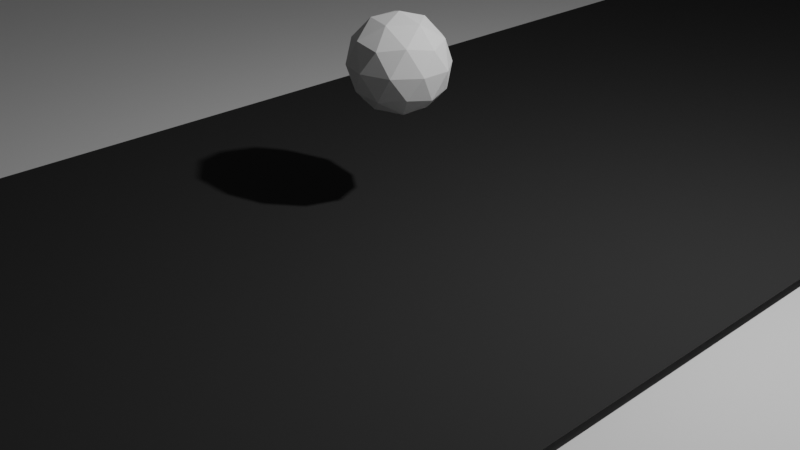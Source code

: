 # Source: Area.blend  (saved by Blender 2.81.16; exported with 4.5.12 LTS)
import bpy
from mathutils import Matrix  # noqa: F401  (used for matrix-valued properties, if any)

bpy.ops.wm.read_factory_settings(use_empty=True)
scene = bpy.context.scene
scene.name = 'Scene'

# ---- collections
col_collection = bpy.data.collections.new('Collection'); scene.collection.children.link(col_collection)

# ---- materials (node trees are filled in below, after node groups)
mat_road = bpy.data.materials.new('Road')
mat_road.use_transparent_shadow = False
mat_road.diffuse_color = (0.03741, 0.03741, 0.03741, 1.0)

# ---- material node trees

# ---- world
world_world = bpy.data.worlds.new('World'); scene.world = world_world
world_world.use_nodes = True; world_world.node_tree.nodes.clear()
_N = world_world.node_tree.nodes; _L = world_world.node_tree.links
n0 = _N.new('ShaderNodeOutputWorld'); n0.name = 'World Output'; n0.location = (300, 300)
n1 = _N.new('ShaderNodeBackground'); n1.name = 'Background'; n1.location = (10, 300)
n1.inputs[0].default_value = (0.05088, 0.05088, 0.05088, 1.0)
_L.new(n1.outputs[0], n0.inputs[0])
n0.is_active_output = True
world_world.color = (0.05088, 0.05088, 0.05088)
world_world.use_sun_shadow = False
world_world.sun_shadow_jitter_overblur = 0.0

# ---- cameras
cam_camera = bpy.data.cameras.new('Camera')
cam_camera.clip_end = 100.0
cam_camera.ortho_scale = 7.314

# ---- lights
light_light = bpy.data.lights.new('Light', 'POINT')
light_light.transmission_factor = 0.0
light_light.energy = 1000.0
light_light.shadow_soft_size = 0.1
light_light.shadow_maximum_resolution = 0.006
light_light.use_absolute_resolution = True

# ---- meshes
me_icosphere = bpy.data.meshes.new('Icosphere')
me_icosphere.from_pydata([(0.0, 0.0, -1.0), (0.7236, -0.5257, -0.4472), (-0.2764, -0.8506, -0.4472), (-0.8944, 0.0, -0.4472), (-0.2764, 0.8506, -0.4472), (0.7236, 0.5257, -0.4472), (0.2764, -0.8506, 0.4472), (-0.7236, -0.5257, 0.4472), (-0.7236, 0.5257, 0.4472), (0.2764, 0.8506, 0.4472), (0.8944, 0.0, 0.4472), (0.0, 0.0, 1.0), (-0.1625, -0.5, -0.8507), (0.4253, -0.309, -0.8507), (0.2629, -0.809, -0.5257), (0.8506, 0.0, -0.5257), (0.4253, 0.309, -0.8507), (-0.5257, 0.0, -0.8507), (-0.6882, -0.5, -0.5257), (-0.1625, 0.5, -0.8507), (-0.6882, 0.5, -0.5257), (0.2629, 0.809, -0.5257), (0.9511, -0.309, 0.0), (0.9511, 0.309, 0.0), (0.0, -1.0, 0.0), (0.5878, -0.809, 0.0), (-0.9511, -0.309, 0.0), (-0.5878, -0.809, 0.0), (-0.5878, 0.809, 0.0), (-0.9511, 0.309, 0.0), (0.5878, 0.809, 0.0), (0.0, 1.0, 0.0), (0.6882, -0.5, 0.5257), (-0.2629, -0.809, 0.5257), (-0.8506, 0.0, 0.5257), (-0.2629, 0.809, 0.5257), (0.6882, 0.5, 0.5257), (0.1625, -0.5, 0.8507), (0.5257, 0.0, 0.8507), (-0.4253, -0.309, 0.8507), (-0.4253, 0.309, 0.8507), (0.1625, 0.5, 0.8507)], [], [(0, 13, 12), (1, 13, 15), (0, 12, 17), (0, 17, 19), (0, 19, 16), (1, 15, 22), (2, 14, 24), (3, 18, 26), (4, 20, 28), (5, 21, 30), (1, 22, 25), (2, 24, 27), (3, 26, 29), (4, 28, 31), (5, 30, 23), (6, 32, 37), (7, 33, 39), (8, 34, 40), (9, 35, 41), (10, 36, 38), (38, 41, 11), (38, 36, 41), (36, 9, 41), (41, 40, 11), (41, 35, 40), (35, 8, 40), (40, 39, 11), (40, 34, 39), (34, 7, 39), (39, 37, 11), (39, 33, 37), (33, 6, 37), (37, 38, 11), (37, 32, 38), (32, 10, 38), (23, 36, 10), (23, 30, 36), (30, 9, 36), (31, 35, 9), (31, 28, 35), (28, 8, 35), (29, 34, 8), (29, 26, 34), (26, 7, 34), (27, 33, 7), (27, 24, 33), (24, 6, 33), (25, 32, 6), (25, 22, 32), (22, 10, 32), (30, 31, 9), (30, 21, 31), (21, 4, 31), (28, 29, 8), (28, 20, 29), (20, 3, 29), (26, 27, 7), (26, 18, 27), (18, 2, 27), (24, 25, 6), (24, 14, 25), (14, 1, 25), (22, 23, 10), (22, 15, 23), (15, 5, 23), (16, 21, 5), (16, 19, 21), (19, 4, 21), (19, 20, 4), (19, 17, 20), (17, 3, 20), (17, 18, 3), (17, 12, 18), (12, 2, 18), (15, 16, 5), (15, 13, 16), (13, 0, 16), (12, 14, 2), (12, 13, 14), (13, 1, 14)])
_uv = me_icosphere.uv_layers.new(name='UVMap')
_uv.uv.foreach_set('vector', [0.8182, 0.0, 0.7727, 0.07873, 0.8636, 0.07873, 0.7273, 0.1575, 0.6818, 0.07873, 0.6364, 0.1575, 0.09091, 0.0, 0.04545, 0.07873, 0.1364, 0.07873, 0.2727, 0.0, 0.2273, 0.07873, 0.3182, 0.07873, 0.4545, 0.0, 0.4091, 0.07873, 0.5, 0.07873, 0.7273, 0.1575, 0.6364, 0.1575, 0.6818, 0.2362, 0.9091, 0.1575, 0.8182, 0.1575, 0.8636, 0.2362, 0.1818, 0.1575, 0.09091, 0.1575, 0.1364, 0.2362, 0.3636, 0.1575, 0.2727, 0.1575, 0.3182, 0.2362, 0.5455, 0.1575, 0.4545, 0.1575, 0.5, 0.2362, 0.7273, 0.1575, 0.6818, 0.2362, 0.7727, 0.2362, 0.9091, 0.1575, 0.8636, 0.2362, 0.9545, 0.2362, 0.1818, 0.1575, 0.1364, 0.2362, 0.2273, 0.2362, 0.3636, 0.1575, 0.3182, 0.2362, 0.4091, 0.2362, 0.5455, 0.1575, 0.5, 0.2362, 0.5909, 0.2362, 0.8182, 0.3149, 0.7273, 0.3149, 0.7727, 0.3937, 1.0, 0.3149, 0.9091, 0.3149, 0.9545, 0.3937, 0.2727, 0.3149, 0.1818, 0.3149, 0.2273, 0.3937, 0.4545, 0.3149, 0.3636, 0.3149, 0.4091, 0.3937, 0.6364, 0.3149, 0.5455, 0.3149, 0.5909, 0.3937, 0.5909, 0.3937, 0.5, 0.3937, 0.5455, 0.4724, 0.5909, 0.3937, 0.5455, 0.3149, 0.5, 0.3937, 0.5455, 0.3149, 0.4545, 0.3149, 0.5, 0.3937, 0.4091, 0.3937, 0.3182, 0.3937, 0.3636, 0.4724, 0.4091, 0.3937, 0.3636, 0.3149, 0.3182, 0.3937, 0.3636, 0.3149, 0.2727, 0.3149, 0.3182, 0.3937, 0.2273, 0.3937, 0.1364, 0.3937, 0.1818, 0.4724, 0.2273, 0.3937, 0.1818, 0.3149, 0.1364, 0.3937, 0.1818, 0.3149, 0.09091, 0.3149, 0.1364, 0.3937, 0.9545, 0.3937, 0.8636, 0.3937, 0.9091, 0.4724, 0.9545, 0.3937, 0.9091, 0.3149, 0.8636, 0.3937, 0.9091, 0.3149, 0.8182, 0.3149, 0.8636, 0.3937, 0.7727, 0.3937, 0.6818, 0.3937, 0.7273, 0.4724, 0.7727, 0.3937, 0.7273, 0.3149, 0.6818, 0.3937, 0.7273, 0.3149, 0.6364, 0.3149, 0.6818, 0.3937, 0.5909, 0.2362, 0.5455, 0.3149, 0.6364, 0.3149, 0.5909, 0.2362, 0.5, 0.2362, 0.5455, 0.3149, 0.5, 0.2362, 0.4545, 0.3149, 0.5455, 0.3149, 0.4091, 0.2362, 0.3636, 0.3149, 0.4545, 0.3149, 0.4091, 0.2362, 0.3182, 0.2362, 0.3636, 0.3149, 0.3182, 0.2362, 0.2727, 0.3149, 0.3636, 0.3149, 0.2273, 0.2362, 0.1818, 0.3149, 0.2727, 0.3149, 0.2273, 0.2362, 0.1364, 0.2362, 0.1818, 0.3149, 0.1364, 0.2362, 0.09091, 0.3149, 0.1818, 0.3149, 0.9545, 0.2362, 0.9091, 0.3149, 1.0, 0.3149, 0.9545, 0.2362, 0.8636, 0.2362, 0.9091, 0.3149, 0.8636, 0.2362, 0.8182, 0.3149, 0.9091, 0.3149, 0.7727, 0.2362, 0.7273, 0.3149, 0.8182, 0.3149, 0.7727, 0.2362, 0.6818, 0.2362, 0.7273, 0.3149, 0.6818, 0.2362, 0.6364, 0.3149, 0.7273, 0.3149, 0.5, 0.2362, 0.4091, 0.2362, 0.4545, 0.3149, 0.5, 0.2362, 0.4545, 0.1575, 0.4091, 0.2362, 0.4545, 0.1575, 0.3636, 0.1575, 0.4091, 0.2362, 0.3182, 0.2362, 0.2273, 0.2362, 0.2727, 0.3149, 0.3182, 0.2362, 0.2727, 0.1575, 0.2273, 0.2362, 0.2727, 0.1575, 0.1818, 0.1575, 0.2273, 0.2362, 0.1364, 0.2362, 0.04545, 0.2362, 0.09091, 0.3149, 0.1364, 0.2362, 0.09091, 0.1575, 0.04545, 0.2362, 0.09091, 0.1575, 0.0, 0.1575, 0.04545, 0.2362, 0.8636, 0.2362, 0.7727, 0.2362, 0.8182, 0.3149, 0.8636, 0.2362, 0.8182, 0.1575, 0.7727, 0.2362, 0.8182, 0.1575, 0.7273, 0.1575, 0.7727, 0.2362, 0.6818, 0.2362, 0.5909, 0.2362, 0.6364, 0.3149, 0.6818, 0.2362, 0.6364, 0.1575, 0.5909, 0.2362, 0.6364, 0.1575, 0.5455, 0.1575, 0.5909, 0.2362, 0.5, 0.07873, 0.4545, 0.1575, 0.5455, 0.1575, 0.5, 0.07873, 0.4091, 0.07873, 0.4545, 0.1575, 0.4091, 0.07873, 0.3636, 0.1575, 0.4545, 0.1575, 0.3182, 0.07873, 0.2727, 0.1575, 0.3636, 0.1575, 0.3182, 0.07873, 0.2273, 0.07873, 0.2727, 0.1575, 0.2273, 0.07873, 0.1818, 0.1575, 0.2727, 0.1575, 0.1364, 0.07873, 0.09091, 0.1575, 0.1818, 0.1575, 0.1364, 0.07873, 0.04545, 0.07873, 0.09091, 0.1575, 0.04545, 0.07873, 0.0, 0.1575, 0.09091, 0.1575, 0.6364, 0.1575, 0.5909, 0.07873, 0.5455, 0.1575, 0.6364, 0.1575, 0.6818, 0.07873, 0.5909, 0.07873, 0.6818, 0.07873, 0.6364, 0.0, 0.5909, 0.07873, 0.8636, 0.07873, 0.8182, 0.1575, 0.9091, 0.1575, 0.8636, 0.07873, 0.7727, 0.07873, 0.8182, 0.1575, 0.7727, 0.07873, 0.7273, 0.1575, 0.8182, 0.1575])
me_icosphere.use_remesh_fix_poles = True
me_icosphere.use_remesh_preserve_attributes = False
me_icosphere.use_mirror_vertex_groups = False
me_icosphere.update()
me_plane = bpy.data.meshes.new('Plane')
me_plane.from_pydata([(-1.0, -1.0, 0.0), (1.0, -1.0, 0.0), (-1.0, 1.0, 0.0), (1.0, 1.0, 0.0)], [], [(0, 1, 3, 2)])
_uv = me_plane.uv_layers.new(name='UVMap')
_uv.uv.foreach_set('vector', [0.0, 0.0, 1.0, 0.0, 1.0, 1.0, 0.0, 1.0])
me_plane.use_remesh_fix_poles = True
me_plane.use_remesh_preserve_attributes = False
me_plane.use_mirror_vertex_groups = False
me_plane.update()
me_plane_002 = bpy.data.meshes.new('Plane.002')
me_plane_002.from_pydata([(-1.0, -67.77, 0.0), (1.0, -67.77, 0.0), (-1.0, 70.03, 0.0), (1.0, 70.03, 0.0)], [], [(0, 1, 3, 2)])
_uv = me_plane_002.uv_layers.new(name='UVMap')
_uv.uv.foreach_set('vector', [0.0, 0.0, 1.0, 0.0, 1.0, 1.0, 0.0, 1.0])
me_plane_002.materials.append(mat_road)
me_plane_002.use_remesh_fix_poles = True
me_plane_002.use_remesh_preserve_attributes = False
me_plane_002.use_mirror_vertex_groups = False
me_plane_002.update()
me_cube_002 = bpy.data.meshes.new('Cube.002')
me_cube_002.from_pydata([(-1.0, -1.0, -1.0), (-1.0, -1.0, 1.0), (-1.0, 1.0, -1.0), (-1.0, 1.0, 1.0), (1.0, -1.0, -1.0), (1.0, -1.0, 1.0), (1.0, 1.0, -1.0), (1.0, 1.0, 1.0)], [], [(0, 1, 3, 2), (2, 3, 7, 6), (6, 7, 5, 4), (4, 5, 1, 0), (2, 6, 4, 0), (7, 3, 1, 5)])
_uv = me_cube_002.uv_layers.new(name='UVMap')
_uv.uv.foreach_set('vector', [0.375, 0.0, 0.625, 0.0, 0.625, 0.25, 0.375, 0.25, 0.375, 0.25, 0.625, 0.25, 0.625, 0.5, 0.375, 0.5, 0.375, 0.5, 0.625, 0.5, 0.625, 0.75, 0.375, 0.75, 0.375, 0.75, 0.625, 0.75, 0.625, 1.0, 0.375, 1.0, 0.125, 0.5, 0.375, 0.5, 0.375, 0.75, 0.125, 0.75, 0.625, 0.5, 0.875, 0.5, 0.875, 0.75, 0.625, 0.75])
me_cube_002.use_remesh_fix_poles = True
me_cube_002.use_remesh_preserve_attributes = False
me_cube_002.use_mirror_vertex_groups = False
me_cube_002.update()
me_cube_003 = bpy.data.meshes.new('Cube.003')
me_cube_003.from_pydata([(-1.0, -1.0, -1.0), (-1.0, -1.0, 1.0), (-1.0, 1.0, -1.0), (-1.0, 1.0, 1.0), (1.0, -1.0, -1.0), (1.0, -1.0, 1.0), (1.0, 1.0, -1.0), (1.0, 1.0, 1.0)], [], [(0, 1, 3, 2), (2, 3, 7, 6), (6, 7, 5, 4), (4, 5, 1, 0), (2, 6, 4, 0), (7, 3, 1, 5)])
_uv = me_cube_003.uv_layers.new(name='UVMap')
_uv.uv.foreach_set('vector', [0.375, 0.0, 0.625, 0.0, 0.625, 0.25, 0.375, 0.25, 0.375, 0.25, 0.625, 0.25, 0.625, 0.5, 0.375, 0.5, 0.375, 0.5, 0.625, 0.5, 0.625, 0.75, 0.375, 0.75, 0.375, 0.75, 0.625, 0.75, 0.625, 1.0, 0.375, 1.0, 0.125, 0.5, 0.375, 0.5, 0.375, 0.75, 0.125, 0.75, 0.625, 0.5, 0.875, 0.5, 0.875, 0.75, 0.625, 0.75])
me_cube_003.use_remesh_fix_poles = True
me_cube_003.use_remesh_preserve_attributes = False
me_cube_003.use_mirror_vertex_groups = False
me_cube_003.update()
me_cube_004 = bpy.data.meshes.new('Cube.004')
me_cube_004.from_pydata([(-1.0, -1.0, -1.863), (-1.0, -1.0, -0.7163), (-1.0, 1.0, -1.863), (-1.0, 1.0, -0.7163), (1.0, -1.0, -1.863), (1.0, -1.0, -0.7163), (1.0, 1.0, -1.863), (1.0, 1.0, -0.7163)], [], [(0, 1, 3, 2), (2, 3, 7, 6), (6, 7, 5, 4), (4, 5, 1, 0), (2, 6, 4, 0), (7, 3, 1, 5)])
_uv = me_cube_004.uv_layers.new(name='UVMap')
_uv.uv.foreach_set('vector', [0.375, 0.0, 0.625, 0.0, 0.625, 0.25, 0.375, 0.25, 0.375, 0.25, 0.625, 0.25, 0.625, 0.5, 0.375, 0.5, 0.375, 0.5, 0.625, 0.5, 0.625, 0.75, 0.375, 0.75, 0.375, 0.75, 0.625, 0.75, 0.625, 1.0, 0.375, 1.0, 0.125, 0.5, 0.375, 0.5, 0.375, 0.75, 0.125, 0.75, 0.625, 0.5, 0.875, 0.5, 0.875, 0.75, 0.625, 0.75])
me_cube_004.use_remesh_fix_poles = True
me_cube_004.use_remesh_preserve_attributes = False
me_cube_004.use_mirror_vertex_groups = False
me_cube_004.update()
me_cube_005 = bpy.data.meshes.new('Cube.005')
me_cube_005.from_pydata([(-1.0, -1.0, -1.0), (-1.0, -1.0, 0.8768), (-1.0, 1.0, -1.0), (-1.0, 1.0, 0.8768), (1.0, -1.0, -1.0), (1.0, -1.0, 0.8768), (1.0, 1.0, -1.0), (1.0, 1.0, 0.8768)], [], [(0, 1, 3, 2), (2, 3, 7, 6), (6, 7, 5, 4), (4, 5, 1, 0), (2, 6, 4, 0), (7, 3, 1, 5)])
_uv = me_cube_005.uv_layers.new(name='UVMap')
_uv.uv.foreach_set('vector', [0.375, 0.0, 0.625, 0.0, 0.625, 0.25, 0.375, 0.25, 0.375, 0.25, 0.625, 0.25, 0.625, 0.5, 0.375, 0.5, 0.375, 0.5, 0.625, 0.5, 0.625, 0.75, 0.375, 0.75, 0.375, 0.75, 0.625, 0.75, 0.625, 1.0, 0.375, 1.0, 0.125, 0.5, 0.375, 0.5, 0.375, 0.75, 0.125, 0.75, 0.625, 0.5, 0.875, 0.5, 0.875, 0.75, 0.625, 0.75])
me_cube_005.use_remesh_fix_poles = True
me_cube_005.use_remesh_preserve_attributes = False
me_cube_005.use_mirror_vertex_groups = False
me_cube_005.update()

# ---- objects
ob_light = bpy.data.objects.new('Light', light_light)
ob_camera = bpy.data.objects.new('Camera', cam_camera)
ob_icosphere = bpy.data.objects.new('Icosphere', me_icosphere)
ob_base = bpy.data.objects.new('Base', me_plane)
ob_plane_001 = bpy.data.objects.new('Plane.001', me_plane_002)
ob_zone = bpy.data.objects.new('Zone', me_cube_002)
ob_house1 = bpy.data.objects.new('House1', me_cube_003)
ob_cube_001 = bpy.data.objects.new('Cube.001', me_cube_004)
ob_cube_002 = bpy.data.objects.new('Cube.002', me_cube_005)

# ---- transforms, parenting, visibility, modifiers, constraints
ob_light.location = (4.076, 1.005, 5.904)
ob_light.rotation_euler = (0.6503, 0.05522, 1.866)
ob_light.lock_rotations_4d = False
ob_light.empty_display_type = 'ARROWS'
ob_light.color = (0.0, 0.0, 0.0, 0.0)
ob_light.lineart.crease_threshold = 0.0
ob_camera.location = (7.359, -6.926, 4.958)
ob_camera.rotation_euler = (1.109, 0.0, 0.8149)
ob_camera.lock_rotations_4d = False
ob_camera.empty_display_type = 'ARROWS'
ob_camera.color = (0.0, 0.0, 0.0, 0.0)
ob_camera.display_type = 'WIRE'
ob_camera.lineart.crease_threshold = 0.0
ob_icosphere.location = (0.0, 0.0, 1.647)
ob_icosphere.scale = (0.5257, 0.5, 0.5)
ob_icosphere.lineart.crease_threshold = 0.0
ob_base.location = (0.0, 0.0, 0.0)
ob_base.scale = (250.0, 250.0, 1.0)
ob_base.lineart.crease_threshold = 0.0
ob_plane_001.location = (0.0, 0.0, 0.1)
ob_plane_001.scale = (3.5, 3.5, 1.0)
ob_plane_001.lineart.crease_threshold = 0.0
ob_zone.location = (-178.1, -179.6, 1.0)
ob_zone.scale = (50.0, 50.0, 0.5)
ob_zone.lineart.crease_threshold = 0.0
_m = ob_zone.modifiers.new('Array', 'ARRAY')
_m.count = 4
_m.constant_offset_displace = (0.0, 0.0, 0.0)
_m.relative_offset_displace = (1.2, 0.0, 0.0)
_m = ob_zone.modifiers.new('Array.001', 'ARRAY')
_m.count = 4
_m.constant_offset_displace = (0.0, 0.0, 0.0)
_m.relative_offset_displace = (0.0, 1.2, 0.0)
ob_house1.location = (-201.7, -195.5, 36.07)
ob_house1.scale = (15.0, 15.0, 35.0)
ob_house1.lineart.crease_threshold = 0.0
_m = ob_house1.modifiers.new('Array', 'ARRAY')
_m.count = 4
_m.use_constant_offset = True
_m.constant_offset_displace = (-0.57, 0.94, 0.0)
_m.relative_offset_displace = (4.5, 0.0, 0.0)
_m = ob_house1.modifiers.new('Array.001', 'ARRAY')
_m.count = 4
_m.use_constant_offset = True
_m.constant_offset_displace = (0.13, 0.0, 0.0)
_m.relative_offset_displace = (0.0, 1.6, 0.0)
ob_cube_001.location = (-28.25, -194.9, 65.12)
ob_cube_001.scale = (15.0, 15.0, 35.0)
ob_cube_001.lineart.crease_threshold = 0.0
_m = ob_cube_001.modifiers.new('Array', 'ARRAY')
_m.use_constant_offset = True
_m.constant_offset_displace = (-0.54, 3.18, 0.0)
_m.relative_offset_displace = (4.1, 0.0, 0.0)
_m = ob_cube_001.modifiers.new('Array.001', 'ARRAY')
_m.count = 4
_m.constant_offset_displace = (0.13, 0.0, 0.0)
_m.relative_offset_displace = (0.0, 1.5, 0.0)
ob_cube_002.location = (-41.4, -169.2, 36.07)
ob_cube_002.scale = (15.0, 15.0, 35.0)
ob_cube_002.lineart.crease_threshold = 0.0
_m = ob_cube_002.modifiers.new('Array', 'ARRAY')
_m.constant_offset_displace = (-0.41, 1.65, 0.0)
_m.relative_offset_displace = (8.3, 0.7, 0.0)
_m = ob_cube_002.modifiers.new('Array.001', 'ARRAY')
_m.use_constant_offset = True
_m.constant_offset_displace = (0.11, 0.0, 0.0)
_m.relative_offset_displace = (0.0, 7.0, 0.0)

# ---- collection membership
col_collection.objects.link(ob_light)
col_collection.objects.link(ob_camera)
col_collection.objects.link(ob_icosphere)
col_collection.objects.link(ob_base)
col_collection.objects.link(ob_plane_001)
col_collection.objects.link(ob_zone)
col_collection.objects.link(ob_house1)
col_collection.objects.link(ob_cube_001)
col_collection.objects.link(ob_cube_002)

# ---- scene / render settings (as saved in the file)
scene.camera = ob_camera
scene.frame_start = 1; scene.frame_end = 250; scene.frame_set(1)
scene.render.engine = 'BLENDER_EEVEE_NEXT'
scene.cycles.use_denoising = False
scene.cycles.samples = 128
scene.cycles.sampling_pattern = 'TABULATED_SOBOL'
scene.cycles.use_adaptive_sampling = False
scene.cycles.use_light_tree = False
scene.view_settings.view_transform = 'Filmic'
bpy.context.view_layer.update()
